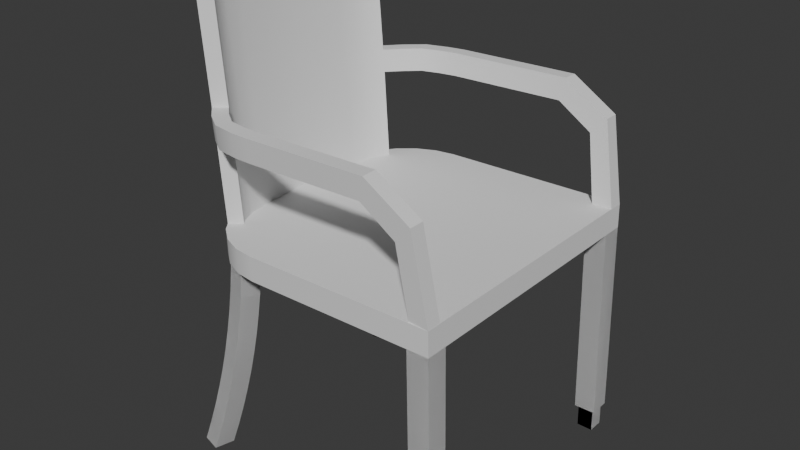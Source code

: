 # Source: Hotel-Espir_Desk_Chair.blend  (saved by Blender 4.2.66; exported with 4.5.12 LTS)
import bpy
from mathutils import Matrix  # noqa: F401  (used for matrix-valued properties, if any)

bpy.ops.wm.read_factory_settings(use_empty=True)
scene = bpy.context.scene
scene.name = 'Scene'

# ---- collections
col_collection = bpy.data.collections.new('Collection'); scene.collection.children.link(col_collection)

# ---- node groups
ng_smooth_by_angle = bpy.data.node_groups.new('Smooth by Angle', 'GeometryNodeTree')
_s = ng_smooth_by_angle.interface.new_socket(name='Mesh', in_out='OUTPUT', socket_type='NodeSocketGeometry')
_s = ng_smooth_by_angle.interface.new_socket(name='Mesh', in_out='INPUT', socket_type='NodeSocketGeometry')
_s = ng_smooth_by_angle.interface.new_socket(name='Angle', in_out='INPUT', socket_type='NodeSocketFloat')
_s.subtype = 'ANGLE'
_s.default_value = 0.5236
_s.min_value = 0.0
_s.max_value = 3.142
_s.description = 'Maximum face angle for smooth edges'
_s = ng_smooth_by_angle.interface.new_socket(name='Ignore Sharpness', in_out='INPUT', socket_type='NodeSocketBool')
_s.force_non_field = True
ng_smooth_by_angle.description = 'Set the sharpness of mesh edges based on the angle between the neighboring faces'
ng_smooth_by_angle.is_modifier = True
_N = ng_smooth_by_angle.nodes; _L = ng_smooth_by_angle.links
n0 = _N.new('GeometryNodeSetShadeSmooth'); n0.name = 'Set Shade Smooth'; n0.location = (120, -80)
n0.domain = 'EDGE'
n1 = _N.new('GeometryNodeSetShadeSmooth'); n1.name = 'Set Shade Smooth.001'; n1.location = (300, -80)
n2 = _N.new('NodeGroupOutput'); n2.name = 'Group Output'; n2.location = (480, -80)
n3 = _N.new('GeometryNodeInputMeshEdgeAngle'); n3.name = 'Edge Angle'; n3.location = (-440, -240)
n4 = _N.new('NodeGroupInput'); n4.name = 'Group Input'; n4.location = (-80, -80)
n5 = _N.new('GeometryNodeInputEdgeSmooth'); n5.name = 'Is Edge Smooth'; n5.location = (-260, -120)
n6 = _N.new('GeometryNodeInputShadeSmooth'); n6.name = 'Is Shade Smooth'; n6.location = (-440, -397)
n7 = _N.new('FunctionNodeCompare'); n7.name = 'Compare'; n7.location = (-260, -260)
n7.operation = 'LESS_EQUAL'
n7.inputs[6].default_value = (0.0, 0.0, 0.0, 0.0)
n7.inputs[7].default_value = (0.0, 0.0, 0.0, 0.0)
n8 = _N.new('FunctionNodeBooleanMath'); n8.name = 'Boolean Math.001'; n8.location = (-80, -260)
n9 = _N.new('NodeGroupInput'); n9.name = 'Group Input.001'; n9.location = (-440, -329)
n10 = _N.new('NodeGroupInput'); n10.name = 'Group Input.002'; n10.location = (-259, -189)
n11 = _N.new('FunctionNodeBooleanMath'); n11.name = 'Boolean Math'; n11.location = (-80, -149)
n11.operation = 'OR'
n12 = _N.new('FunctionNodeBooleanMath'); n12.name = 'Boolean Math.002'; n12.location = (-260, -380)
n12.operation = 'OR'
n13 = _N.new('NodeGroupInput'); n13.name = 'Group Input.003'; n13.location = (-440, -460)
_L.new(n3.outputs[0], n7.inputs[0])
_L.new(n1.outputs[0], n2.inputs[0])
_L.new(n9.outputs[1], n7.inputs[1])
_L.new(n7.outputs[0], n8.inputs[0])
_L.new(n4.outputs[0], n0.inputs[0])
_L.new(n0.outputs[0], n1.inputs[0])
_L.new(n8.outputs[0], n0.inputs[2])
_L.new(n10.outputs[2], n11.inputs[1])
_L.new(n5.outputs[0], n11.inputs[0])
_L.new(n11.outputs[0], n0.inputs[1])
_L.new(n13.outputs[2], n12.inputs[1])
_L.new(n6.outputs[0], n12.inputs[0])
_L.new(n12.outputs[0], n8.inputs[1])
n2.is_active_output = True

# ---- world
world_world = bpy.data.worlds.new('World'); scene.world = world_world
world_world.use_nodes = True; world_world.node_tree.nodes.clear()
_N = world_world.node_tree.nodes; _L = world_world.node_tree.links
n0 = _N.new('ShaderNodeOutputWorld'); n0.name = 'World Output'; n0.location = (300, 300)
n1 = _N.new('ShaderNodeBackground'); n1.name = 'Background'; n1.location = (10, 300)
n1.inputs[0].default_value = (0.05088, 0.05088, 0.05088, 1.0)
_L.new(n1.outputs[0], n0.inputs[0])
n0.is_active_output = True
world_world.color = (0.05088, 0.05088, 0.05088)
world_world.sun_shadow_jitter_overblur = 0.0

# ---- meshes
me_cube_002 = bpy.data.meshes.new('Cube.002')
me_cube_002.from_pydata([(-0.2514, 0.0, -0.02494), (-0.2523, 0.0, 0.0152), (0.2099, -0.2356, -0.0152), (0.1846, -0.2113, 0.02438), (0.2099, 0.0, -0.0152), (0.209, 0.0, 0.02494), (-0.1106, -0.2356, -0.02186), (-0.243, -0.1032, -0.02494), (-0.1448, -0.2311, -0.02266), (-0.1768, -0.2179, -0.0234), (-0.2042, -0.1968, -0.02404), (-0.2252, -0.1694, -0.02453), (-0.2385, -0.1374, -0.02484), (-0.2196, -0.1016, 0.01576), (-0.1099, -0.2113, 0.01832), (-0.2157, -0.1311, 0.01585), (-0.2049, -0.1571, 0.0161), (-0.1878, -0.1794, 0.0165), (-0.1654, -0.1966, 0.01702), (-0.1394, -0.2074, 0.01763), (0.1846, 0.0, 0.02438), (-0.228, 0.0, 0.01576), (0.209, -0.2356, 0.02494), (-0.1115, -0.2356, 0.01828), (-0.1458, -0.2311, 0.01748), (-0.1777, -0.2179, 0.01674), (-0.2051, -0.1968, 0.0161), (-0.2262, -0.1694, 0.01561), (-0.2394, -0.1374, 0.0153), (-0.2439, -0.1032, 0.0152), (-0.2704, -0.1374, 0.3881), (-0.2749, -0.1032, 0.388), (-0.2833, 0.0, 0.388), (-0.2466, -0.1311, 0.3887), (-0.2505, -0.1016, 0.3886), (-0.2589, 0.0, 0.3886), (-0.2725, -0.1032, 0.3546), (-0.2566, 0.0, 0.3552), (-0.2809, 0.0, 0.3546), (-0.2482, -0.1016, 0.3552), (-0.2335, -0.1571, 0.3556), (-0.2548, -0.1694, 0.3551), (-0.268, -0.1374, 0.3548), (-0.2443, -0.1311, 0.3553), (-0.2152, -0.1825, -0.0243), (-0.2161, -0.1825, 0.01584), (-0.1967, -0.1678, 0.01629), (-0.2424, -0.1844, 0.3556), (-0.223, -0.1697, 0.356), (-0.2672, 0.0, 0.1976), (-0.2344, -0.1016, 0.1981), (-0.241, -0.1694, 0.198), (-0.2588, -0.1032, 0.1976), (-0.2428, 0.0, 0.1981), (-0.2198, -0.1571, 0.1985), (-0.2543, -0.1374, 0.1977), (-0.2305, -0.1311, 0.1982), (-0.2292, -0.184, 0.1984), (-0.2098, -0.1693, 0.1989), (-0.264, 0.0, 0.1605), (-0.2313, -0.1016, 0.1611), (-0.2379, -0.1694, 0.1609), (-0.2263, -0.1838, 0.1613), (-0.2556, -0.1032, 0.1605), (-0.2397, 0.0, 0.1611), (-0.2166, -0.1571, 0.1614), (-0.2511, -0.1374, 0.1606), (-0.2274, -0.1311, 0.1612), (-0.2069, -0.1691, 0.1618), (-0.1857, -0.1876, 0.163), (-0.1884, -0.1887, 0.2001), (-0.2023, -0.2087, 0.1997), (-0.1996, -0.2076, 0.1626), (-0.1584, -0.2064, 0.1647), (-0.1607, -0.2082, 0.2018), (-0.1689, -0.2311, 0.2014), (-0.1666, -0.2293, 0.1643), (-0.1263, -0.2123, 0.1663), (-0.128, -0.2146, 0.2034), (-0.1301, -0.2388, 0.203), (-0.1284, -0.2366, 0.1659), (-0.09544, -0.215, 0.1676), (-0.09711, -0.2173, 0.2047), (-0.09815, -0.2417, 0.2043), (-0.09648, -0.2393, 0.1672), (0.101, -0.2152, 0.1732), (0.1092, -0.2176, 0.2103), (0.1092, -0.2419, 0.2099), (0.1009, -0.2395, 0.1727), (0.1589, -0.2152, 0.1357), (0.1846, -0.2173, 0.1636), (0.1844, -0.2416, 0.1633), (0.1587, -0.2395, 0.1353), (0.1763, -0.2091, 0.02379), (0.2088, -0.2113, 0.02492), (0.2089, -0.2356, 0.02485), (0.1758, -0.2334, 0.02372), (0.1738, -0.2355, -0.01013), (0.1738, -0.1997, -0.01013), (0.2096, -0.2355, -0.009512), (0.2096, -0.1997, -0.009512), (0.1816, -0.237, -0.3466), (0.1816, -0.2012, -0.3466), (0.2174, -0.2012, -0.3459), (0.2174, -0.237, -0.3459), (0.1869, -0.2058, -0.3852), (0.1869, -0.2325, -0.3852), (0.1862, -0.2058, -0.3465), (0.2135, -0.2058, -0.3853), (0.2128, -0.2058, -0.346), (0.2135, -0.2325, -0.3853), (0.2128, -0.2325, -0.346), (0.1862, -0.2325, -0.3465), (0.1738, 0.2355, -0.01013), (0.1738, 0.1997, -0.01013), (0.2096, 0.2355, -0.009512), (0.2096, 0.1997, -0.009512), (0.1816, 0.237, -0.3466), (0.1816, 0.2012, -0.3466), (0.2174, 0.2012, -0.3459), (0.2174, 0.237, -0.3459), (0.1869, 0.2058, -0.3852), (0.1869, 0.2325, -0.3852), (0.1862, 0.2058, -0.3465), (0.2135, 0.2058, -0.3853), (0.2128, 0.2058, -0.346), (0.2135, 0.2325, -0.3853), (0.2128, 0.2325, -0.346), (0.1862, 0.2325, -0.3465), (-0.2672, -0.2211, -0.3852), (-0.2033, -0.1917, -0.01919), (-0.2583, -0.1889, -0.3852), (-0.1945, -0.1596, -0.01919), (-0.235, -0.2299, -0.3852), (-0.1712, -0.2006, -0.01919), (-0.2262, -0.1978, -0.3852), (-0.1623, -0.1684, -0.01919), (-0.2567, -0.2163, -0.3486), (-0.2471, -0.2119, -0.312), (-0.2385, -0.2079, -0.2754), (-0.2307, -0.2043, -0.2388), (-0.2239, -0.2012, -0.2022), (-0.218, -0.1985, -0.1656), (-0.2129, -0.1962, -0.129), (-0.2088, -0.1943, -0.09239), (-0.2056, -0.1928, -0.05579), (-0.1968, -0.1607, -0.05579), (-0.2, -0.1621, -0.09239), (-0.2041, -0.164, -0.129), (-0.2091, -0.1663, -0.1656), (-0.215, -0.169, -0.2022), (-0.2219, -0.1722, -0.2388), (-0.2296, -0.1757, -0.2754), (-0.2383, -0.1797, -0.312), (-0.2478, -0.1841, -0.3486), (-0.1646, -0.1695, -0.05579), (-0.1678, -0.171, -0.09239), (-0.172, -0.1729, -0.129), (-0.177, -0.1752, -0.1656), (-0.1829, -0.1779, -0.2022), (-0.1897, -0.181, -0.2388), (-0.1975, -0.1846, -0.2754), (-0.2061, -0.1886, -0.312), (-0.2157, -0.193, -0.3486), (-0.1735, -0.2016, -0.05579), (-0.1767, -0.2031, -0.09239), (-0.1808, -0.205, -0.129), (-0.1858, -0.2073, -0.1656), (-0.1917, -0.21, -0.2022), (-0.1986, -0.2132, -0.2388), (-0.2063, -0.2167, -0.2754), (-0.215, -0.2207, -0.312), (-0.2245, -0.2251, -0.3486), (-0.2672, 0.2211, -0.3852), (-0.2033, 0.1917, -0.01919), (-0.2583, 0.1889, -0.3852), (-0.1945, 0.1596, -0.01919), (-0.235, 0.2299, -0.3852), (-0.1712, 0.2006, -0.01919), (-0.2262, 0.1978, -0.3852), (-0.1623, 0.1684, -0.01919), (-0.2567, 0.2163, -0.3486), (-0.2471, 0.2119, -0.312), (-0.2385, 0.2079, -0.2754), (-0.2307, 0.2043, -0.2388), (-0.2239, 0.2012, -0.2022), (-0.218, 0.1985, -0.1656), (-0.2129, 0.1962, -0.129), (-0.2088, 0.1943, -0.09239), (-0.2056, 0.1928, -0.05579), (-0.1968, 0.1607, -0.05579), (-0.2, 0.1621, -0.09239), (-0.2041, 0.164, -0.129), (-0.2091, 0.1663, -0.1656), (-0.215, 0.169, -0.2022), (-0.2219, 0.1722, -0.2388), (-0.2296, 0.1757, -0.2754), (-0.2383, 0.1797, -0.312), (-0.2478, 0.1841, -0.3486), (-0.1646, 0.1695, -0.05579), (-0.1678, 0.171, -0.09239), (-0.172, 0.1729, -0.129), (-0.177, 0.1752, -0.1656), (-0.1829, 0.1779, -0.2022), (-0.1897, 0.181, -0.2388), (-0.1975, 0.1846, -0.2754), (-0.2061, 0.1886, -0.312), (-0.2157, 0.193, -0.3486), (-0.1735, 0.2016, -0.05579), (-0.1767, 0.2031, -0.09239), (-0.1808, 0.205, -0.129), (-0.1858, 0.2073, -0.1656), (-0.1917, 0.21, -0.2022), (-0.1986, 0.2132, -0.2388), (-0.2063, 0.2167, -0.2754), (-0.215, 0.2207, -0.312), (-0.2245, 0.2251, -0.3486)], [], [(2, 22, 23, 6), (4, 5, 22, 2), (20, 21, 13, 15, 16, 46, 17, 18, 19, 14, 3), (7, 29, 1, 0), (6, 23, 24, 8), (8, 24, 25, 9), (9, 25, 26, 10), (44, 45, 27, 11), (11, 27, 28, 12), (12, 28, 29, 7), (0, 4, 2, 6, 8, 9, 10, 44, 11, 12, 7), (20, 3, 22, 5), (14, 19, 24, 23), (19, 18, 25, 24), (18, 17, 26, 25), (57, 58, 48, 47), (33, 30, 42, 43), (39, 37, 35, 34), (38, 36, 31, 32), (3, 14, 23, 22), (33, 34, 31, 30), (34, 35, 32, 31), (36, 42, 30, 31), (42, 41, 40, 43), (43, 39, 34, 33), (55, 51, 41, 42), (56, 50, 39, 43), (54, 56, 43, 40), (52, 55, 42, 36), (49, 52, 36, 38), (50, 53, 37, 39), (47, 48, 40, 41), (17, 46, 45, 26), (10, 26, 45, 44), (54, 40, 48, 58), (51, 57, 47, 41), (61, 62, 57, 51), (65, 54, 58, 68), (60, 64, 53, 50), (59, 63, 52, 49), (63, 66, 55, 52), (65, 67, 56, 54), (67, 60, 50, 56), (66, 61, 51, 55), (57, 62, 72, 71), (45, 46, 68, 62), (28, 27, 61, 66), (15, 13, 60, 67), (16, 15, 67, 65), (29, 28, 66, 63), (1, 29, 63, 59), (13, 21, 64, 60), (16, 65, 68, 46), (27, 45, 62, 61), (71, 72, 76, 75), (68, 58, 70, 69), (58, 57, 71, 70), (62, 68, 69, 72), (75, 76, 80, 79), (69, 70, 74, 73), (72, 69, 73, 76), (70, 71, 75, 74), (80, 77, 81, 84), (73, 74, 78, 77), (76, 73, 77, 80), (74, 75, 79, 78), (81, 82, 86, 85), (78, 79, 83, 82), (79, 80, 84, 83), (77, 78, 82, 81), (88, 85, 89, 92), (84, 81, 85, 88), (82, 83, 87, 86), (83, 84, 88, 87), (91, 92, 96, 95), (86, 87, 91, 90), (87, 88, 92, 91), (85, 86, 90, 89), (96, 93, 94, 95), (89, 90, 94, 93), (92, 89, 93, 96), (90, 91, 95, 94), (101, 97, 98, 102), (102, 98, 100, 103), (103, 100, 99, 104), (104, 99, 97, 101), (100, 98, 97, 99), (104, 101, 112, 111), (102, 103, 109, 107), (110, 111, 112, 106), (108, 109, 111, 110), (105, 107, 109, 108), (106, 112, 107, 105), (101, 102, 107, 112), (103, 104, 111, 109), (105, 108, 110, 106), (117, 118, 114, 113), (118, 119, 116, 114), (119, 120, 115, 116), (120, 117, 113, 115), (116, 115, 113, 114), (120, 127, 128, 117), (118, 123, 125, 119), (126, 122, 128, 127), (124, 126, 127, 125), (121, 124, 125, 123), (122, 121, 123, 128), (117, 128, 123, 118), (119, 125, 127, 120), (121, 122, 126, 124), (145, 130, 132, 146), (146, 132, 136, 155), (155, 136, 134, 164), (164, 134, 130, 145), (131, 135, 133, 129), (136, 132, 130, 134), (133, 172, 137, 129), (172, 171, 138, 137), (171, 170, 139, 138), (170, 169, 140, 139), (169, 168, 141, 140), (168, 167, 142, 141), (167, 166, 143, 142), (166, 165, 144, 143), (165, 164, 145, 144), (135, 163, 172, 133), (163, 162, 171, 172), (162, 161, 170, 171), (161, 160, 169, 170), (160, 159, 168, 169), (159, 158, 167, 168), (158, 157, 166, 167), (157, 156, 165, 166), (156, 155, 164, 165), (131, 154, 163, 135), (154, 153, 162, 163), (153, 152, 161, 162), (152, 151, 160, 161), (151, 150, 159, 160), (150, 149, 158, 159), (149, 148, 157, 158), (148, 147, 156, 157), (147, 146, 155, 156), (129, 137, 154, 131), (137, 138, 153, 154), (138, 139, 152, 153), (139, 140, 151, 152), (140, 141, 150, 151), (141, 142, 149, 150), (142, 143, 148, 149), (143, 144, 147, 148), (144, 145, 146, 147), (189, 190, 176, 174), (190, 199, 180, 176), (199, 208, 178, 180), (208, 189, 174, 178), (175, 173, 177, 179), (180, 178, 174, 176), (177, 173, 181, 216), (216, 181, 182, 215), (215, 182, 183, 214), (214, 183, 184, 213), (213, 184, 185, 212), (212, 185, 186, 211), (211, 186, 187, 210), (210, 187, 188, 209), (209, 188, 189, 208), (179, 177, 216, 207), (207, 216, 215, 206), (206, 215, 214, 205), (205, 214, 213, 204), (204, 213, 212, 203), (203, 212, 211, 202), (202, 211, 210, 201), (201, 210, 209, 200), (200, 209, 208, 199), (175, 179, 207, 198), (198, 207, 206, 197), (197, 206, 205, 196), (196, 205, 204, 195), (195, 204, 203, 194), (194, 203, 202, 193), (193, 202, 201, 192), (192, 201, 200, 191), (191, 200, 199, 190), (173, 175, 198, 181), (181, 198, 197, 182), (182, 197, 196, 183), (183, 196, 195, 184), (184, 195, 194, 185), (185, 194, 193, 186), (186, 193, 192, 187), (187, 192, 191, 188), (188, 191, 190, 189)])
me_cube_002.polygons.foreach_set('use_smooth', [1, 1, 1, 1, 1, 1, 1, 1, 1, 1, 1, 1, 1, 1, 1, 1, 1, 1, 1, 1, 1, 1, 1, 1, 1, 1, 1, 1, 1, 1, 1, 1, 1, 1, 1, 1, 1, 1, 1, 1, 1, 1, 1, 1, 1, 1, 1, 1, 1, 1, 1, 1, 1, 1, 1, 1, 1, 1, 1, 1, 1, 1, 1, 1, 1, 1, 1, 1, 1, 1, 1, 1, 1, 1, 1, 1, 1, 1, 1, 1, 1, 1, 0, 0, 0, 0, 0, 0, 0, 0, 0, 0, 0, 0, 0, 0, 0, 0, 0, 0, 0, 0, 0, 0, 0, 0, 0, 0, 0, 0, 0, 0, 0, 0, 0, 0, 0, 0, 0, 0, 0, 0, 0, 0, 0, 0, 0, 0, 0, 0, 0, 0, 0, 0, 0, 0, 0, 0, 0, 0, 0, 0, 0, 0, 0, 0, 0, 0, 0, 0, 0, 0, 0, 0, 0, 0, 0, 0, 0, 0, 0, 0, 0, 0, 0, 0, 0, 0, 0, 0, 0, 0, 0, 0, 0, 0, 0, 0, 0, 0, 0, 0, 0, 0, 0, 0, 0, 0, 0, 0, 0, 0, 0, 0])
_uv = me_cube_002.uv_layers.new(name='UVMap')
_uv.uv.foreach_set('vector', [0.375, 0.75, 0.625, 0.75, 0.625, 0.921, 0.375, 0.921, 0.375, 0.5, 0.625, 0.5, 0.625, 0.75, 0.375, 0.75, 0.6395, 0.5291, 0.8605, 0.5291, 0.8605, 0.59, 0.8581, 0.6253, 0.8517, 0.6563, 0.8468, 0.669, 0.8415, 0.683, 0.8282, 0.7034, 0.8126, 0.7163, 0.795, 0.7209, 0.6395, 0.7209, 0.375, 0.1581, 0.625, 0.1581, 0.625, 0.25, 0.375, 0.25, 0.375, 0.921, 0.625, 0.921, 0.625, 0.9414, 0.375, 0.9414, 0.375, 0.9414, 0.625, 0.9414, 0.625, 0.9605, 0.375, 0.9605, 0.375, 0.9605, 0.625, 0.9605, 0.625, 1.0, 0.375, 1.0, 0.375, 0.04131, 0.625, 0.04131, 0.625, 0.07903, 0.375, 0.07903, 0.375, 0.07903, 0.625, 0.07903, 0.625, 0.1172, 0.375, 0.1172, 0.375, 0.1172, 0.625, 0.1172, 0.625, 0.1581, 0.375, 0.1581, 0.125, 0.5, 0.375, 0.5, 0.375, 0.75, 0.204, 0.75, 0.1836, 0.7446, 0.1645, 0.7288, 0.1481, 0.7037, 0.1416, 0.6866, 0.1356, 0.671, 0.1277, 0.6328, 0.125, 0.5919, 0.6395, 0.5291, 0.6395, 0.7209, 0.625, 0.75, 0.625, 0.5, 0.795, 0.7209, 0.8126, 0.7163, 0.8164, 0.7446, 0.796, 0.75, 0.8126, 0.7163, 0.8282, 0.7034, 0.8355, 0.7288, 0.8164, 0.7446, 0.8282, 0.7034, 0.8415, 0.683, 0.8519, 0.7037, 0.8355, 0.7288, 0.8584, 0.6866, 0.8468, 0.669, 0.8468, 0.669, 0.8584, 0.6866, 0.8581, 0.6253, 0.625, 0.1172, 0.625, 0.1172, 0.8581, 0.6253, 0.8605, 0.59, 0.8605, 0.5291, 0.8605, 0.5291, 0.8605, 0.59, 0.625, 0.25, 0.625, 0.1581, 0.625, 0.1581, 0.625, 0.25, 0.6395, 0.7209, 0.795, 0.7209, 0.796, 0.75, 0.625, 0.75, 0.8581, 0.6253, 0.8605, 0.59, 0.875, 0.5919, 0.8723, 0.6328, 0.8605, 0.59, 0.8605, 0.5291, 0.875, 0.5, 0.875, 0.5919, 0.625, 0.1581, 0.625, 0.1172, 0.625, 0.1172, 0.625, 0.1581, 0.625, 0.1172, 0.625, 0.07903, 0.8517, 0.6563, 0.8581, 0.6253, 0.8581, 0.6253, 0.8605, 0.59, 0.8605, 0.59, 0.8581, 0.6253, 0.625, 0.1172, 0.625, 0.07903, 0.625, 0.07903, 0.625, 0.1172, 0.8581, 0.6253, 0.8605, 0.59, 0.8605, 0.59, 0.8581, 0.6253, 0.8517, 0.6563, 0.8581, 0.6253, 0.8581, 0.6253, 0.8517, 0.6563, 0.625, 0.1581, 0.625, 0.1172, 0.625, 0.1172, 0.625, 0.1581, 0.625, 0.25, 0.625, 0.1581, 0.625, 0.1581, 0.625, 0.25, 0.8605, 0.59, 0.8605, 0.5291, 0.8605, 0.5291, 0.8605, 0.59, 0.8584, 0.6866, 0.8468, 0.669, 0.8517, 0.6563, 0.625, 0.07903, 0.8415, 0.683, 0.8468, 0.669, 0.8584, 0.6866, 0.8519, 0.7037, 0.375, 0.0, 0.625, 0.0, 0.625, 0.04131, 0.375, 0.04131, 0.8517, 0.6563, 0.8517, 0.6563, 0.8468, 0.669, 0.8468, 0.669, 0.625, 0.07903, 0.8584, 0.6866, 0.8584, 0.6866, 0.625, 0.07903, 0.625, 0.07903, 0.8584, 0.6866, 0.8584, 0.6866, 0.625, 0.07903, 0.8517, 0.6563, 0.8517, 0.6563, 0.8468, 0.669, 0.8468, 0.669, 0.8605, 0.59, 0.8605, 0.5291, 0.8605, 0.5291, 0.8605, 0.59, 0.625, 0.25, 0.625, 0.1581, 0.625, 0.1581, 0.625, 0.25, 0.625, 0.1581, 0.625, 0.1172, 0.625, 0.1172, 0.625, 0.1581, 0.8517, 0.6563, 0.8581, 0.6253, 0.8581, 0.6253, 0.8517, 0.6563, 0.8581, 0.6253, 0.8605, 0.59, 0.8605, 0.59, 0.8581, 0.6253, 0.625, 0.1172, 0.625, 0.07903, 0.625, 0.07903, 0.625, 0.1172, 0.8584, 0.6866, 0.8584, 0.6866, 0.8584, 0.6866, 0.8584, 0.6866, 0.8584, 0.6866, 0.8468, 0.669, 0.8468, 0.669, 0.8584, 0.6866, 0.625, 0.1172, 0.625, 0.07903, 0.625, 0.07903, 0.625, 0.1172, 0.8581, 0.6253, 0.8605, 0.59, 0.8605, 0.59, 0.8581, 0.6253, 0.8517, 0.6563, 0.8581, 0.6253, 0.8581, 0.6253, 0.8517, 0.6563, 0.625, 0.1581, 0.625, 0.1172, 0.625, 0.1172, 0.625, 0.1581, 0.625, 0.25, 0.625, 0.1581, 0.625, 0.1581, 0.625, 0.25, 0.8605, 0.59, 0.8605, 0.5291, 0.8605, 0.5291, 0.8605, 0.59, 0.8517, 0.6563, 0.8517, 0.6563, 0.8468, 0.669, 0.8468, 0.669, 0.625, 0.07903, 0.8584, 0.6866, 0.8584, 0.6866, 0.625, 0.07903, 0.8584, 0.6866, 0.8584, 0.6866, 0.8584, 0.6866, 0.8584, 0.6866, 0.8468, 0.669, 0.8468, 0.669, 0.8468, 0.669, 0.8468, 0.669, 0.8468, 0.669, 0.8584, 0.6866, 0.8584, 0.6866, 0.8468, 0.669, 0.8584, 0.6866, 0.8468, 0.669, 0.8468, 0.669, 0.8584, 0.6866, 0.8584, 0.6866, 0.8584, 0.6866, 0.8584, 0.6866, 0.8584, 0.6866, 0.8468, 0.669, 0.8468, 0.669, 0.8468, 0.669, 0.8468, 0.669, 0.8584, 0.6866, 0.8468, 0.669, 0.8468, 0.669, 0.8584, 0.6866, 0.8468, 0.669, 0.8584, 0.6866, 0.8584, 0.6866, 0.8468, 0.669, 0.8584, 0.6866, 0.8468, 0.669, 0.8468, 0.669, 0.8584, 0.6866, 0.8468, 0.669, 0.8468, 0.669, 0.8468, 0.669, 0.8468, 0.669, 0.8584, 0.6866, 0.8468, 0.669, 0.8468, 0.669, 0.8584, 0.6866, 0.8468, 0.669, 0.8584, 0.6866, 0.8584, 0.6866, 0.8468, 0.669, 0.8468, 0.669, 0.8468, 0.669, 0.8468, 0.669, 0.8468, 0.669, 0.8468, 0.669, 0.8584, 0.6866, 0.8584, 0.6866, 0.8468, 0.669, 0.8584, 0.6866, 0.8584, 0.6866, 0.8584, 0.6866, 0.8584, 0.6866, 0.8468, 0.669, 0.8468, 0.669, 0.8468, 0.669, 0.8468, 0.669, 0.8584, 0.6866, 0.8468, 0.669, 0.8468, 0.669, 0.8584, 0.6866, 0.8584, 0.6866, 0.8468, 0.669, 0.8468, 0.669, 0.8584, 0.6866, 0.8468, 0.669, 0.8584, 0.6866, 0.8584, 0.6866, 0.8468, 0.669, 0.8584, 0.6866, 0.8584, 0.6866, 0.8584, 0.6866, 0.8584, 0.6866, 0.8584, 0.6866, 0.8584, 0.6866, 0.8584, 0.6866, 0.8584, 0.6866, 0.8468, 0.669, 0.8584, 0.6866, 0.8584, 0.6866, 0.8468, 0.669, 0.8584, 0.6866, 0.8584, 0.6866, 0.8584, 0.6866, 0.8584, 0.6866, 0.8468, 0.669, 0.8468, 0.669, 0.8468, 0.669, 0.8468, 0.669, 0.8584, 0.6866, 0.8468, 0.669, 0.8468, 0.669, 0.8584, 0.6866, 0.8468, 0.669, 0.8468, 0.669, 0.8468, 0.669, 0.8468, 0.669, 0.8584, 0.6866, 0.8468, 0.669, 0.8468, 0.669, 0.8584, 0.6866, 0.8468, 0.669, 0.8584, 0.6866, 0.8584, 0.6866, 0.8468, 0.669, 0.396, 0.0, 0.625, 0.0, 0.625, 0.25, 0.396, 0.25, 0.396, 0.25, 0.625, 0.25, 0.625, 0.5, 0.396, 0.5, 0.396, 0.5, 0.625, 0.5, 0.625, 0.75, 0.396, 0.75, 0.396, 0.75, 0.625, 0.75, 0.625, 1.0, 0.396, 1.0, 0.625, 0.5, 0.875, 0.5, 0.875, 0.75, 0.625, 0.75, 0.396, 0.75, 0.396, 1.0, 0.396, 1.0, 0.396, 0.75, 0.396, 0.25, 0.396, 0.5, 0.396, 0.5, 0.396, 0.25, 0.375, 0.75, 0.396, 0.75, 0.396, 1.0, 0.375, 1.0, 0.375, 0.5, 0.396, 0.5, 0.396, 0.75, 0.375, 0.75, 0.375, 0.25, 0.396, 0.25, 0.396, 0.5, 0.375, 0.5, 0.375, 0.0, 0.396, 0.0, 0.396, 0.25, 0.375, 0.25, 0.396, 0.0, 0.396, 0.25, 0.396, 0.25, 0.396, 0.0, 0.396, 0.5, 0.396, 0.75, 0.396, 0.75, 0.396, 0.5, 0.375, 0.25, 0.375, 0.5, 0.375, 0.75, 0.375, 1.0, 0.396, 0.0, 0.396, 0.25, 0.625, 0.25, 0.625, 0.0, 0.396, 0.25, 0.396, 0.5, 0.625, 0.5, 0.625, 0.25, 0.396, 0.5, 0.396, 0.75, 0.625, 0.75, 0.625, 0.5, 0.396, 0.75, 0.396, 1.0, 0.625, 1.0, 0.625, 0.75, 0.625, 0.5, 0.625, 0.75, 0.875, 0.75, 0.875, 0.5, 0.396, 0.75, 0.396, 0.75, 0.396, 1.0, 0.396, 1.0, 0.396, 0.25, 0.396, 0.25, 0.396, 0.5, 0.396, 0.5, 0.375, 0.75, 0.375, 1.0, 0.396, 1.0, 0.396, 0.75, 0.375, 0.5, 0.375, 0.75, 0.396, 0.75, 0.396, 0.5, 0.375, 0.25, 0.375, 0.5, 0.396, 0.5, 0.396, 0.25, 0.375, 0.0, 0.375, 0.25, 0.396, 0.25, 0.396, 0.0, 0.396, 0.0, 0.396, 0.0, 0.396, 0.25, 0.396, 0.25, 0.396, 0.5, 0.396, 0.5, 0.396, 0.75, 0.396, 0.75, 0.375, 0.25, 0.375, 1.0, 0.375, 0.75, 0.375, 0.5, 0.6, 0.0, 0.625, 0.0, 0.625, 0.25, 0.6, 0.25, 0.6, 0.25, 0.625, 0.25, 0.625, 0.5, 0.6, 0.5, 0.6, 0.5, 0.625, 0.5, 0.625, 0.75, 0.6, 0.75, 0.6, 0.75, 0.625, 0.75, 0.625, 1.0, 0.6, 1.0, 0.125, 0.5, 0.375, 0.5, 0.375, 0.75, 0.125, 0.75, 0.625, 0.5, 0.875, 0.5, 0.875, 0.75, 0.625, 0.75, 0.375, 0.75, 0.4, 0.75, 0.4, 1.0, 0.375, 1.0, 0.4, 0.75, 0.425, 0.75, 0.425, 1.0, 0.4, 1.0, 0.425, 0.75, 0.45, 0.75, 0.45, 1.0, 0.425, 1.0, 0.45, 0.75, 0.475, 0.75, 0.475, 1.0, 0.45, 1.0, 0.475, 0.75, 0.5, 0.75, 0.5, 1.0, 0.475, 1.0, 0.5, 0.75, 0.525, 0.75, 0.525, 1.0, 0.5, 1.0, 0.525, 0.75, 0.55, 0.75, 0.55, 1.0, 0.525, 1.0, 0.55, 0.75, 0.575, 0.75, 0.575, 1.0, 0.55, 1.0, 0.575, 0.75, 0.6, 0.75, 0.6, 1.0, 0.575, 1.0, 0.375, 0.5, 0.4, 0.5, 0.4, 0.75, 0.375, 0.75, 0.4, 0.5, 0.425, 0.5, 0.425, 0.75, 0.4, 0.75, 0.425, 0.5, 0.45, 0.5, 0.45, 0.75, 0.425, 0.75, 0.45, 0.5, 0.475, 0.5, 0.475, 0.75, 0.45, 0.75, 0.475, 0.5, 0.5, 0.5, 0.5, 0.75, 0.475, 0.75, 0.5, 0.5, 0.525, 0.5, 0.525, 0.75, 0.5, 0.75, 0.525, 0.5, 0.55, 0.5, 0.55, 0.75, 0.525, 0.75, 0.55, 0.5, 0.575, 0.5, 0.575, 0.75, 0.55, 0.75, 0.575, 0.5, 0.6, 0.5, 0.6, 0.75, 0.575, 0.75, 0.375, 0.25, 0.4, 0.25, 0.4, 0.5, 0.375, 0.5, 0.4, 0.25, 0.425, 0.25, 0.425, 0.5, 0.4, 0.5, 0.425, 0.25, 0.45, 0.25, 0.45, 0.5, 0.425, 0.5, 0.45, 0.25, 0.475, 0.25, 0.475, 0.5, 0.45, 0.5, 0.475, 0.25, 0.5, 0.25, 0.5, 0.5, 0.475, 0.5, 0.5, 0.25, 0.525, 0.25, 0.525, 0.5, 0.5, 0.5, 0.525, 0.25, 0.55, 0.25, 0.55, 0.5, 0.525, 0.5, 0.55, 0.25, 0.575, 0.25, 0.575, 0.5, 0.55, 0.5, 0.575, 0.25, 0.6, 0.25, 0.6, 0.5, 0.575, 0.5, 0.375, 0.0, 0.4, 0.0, 0.4, 0.25, 0.375, 0.25, 0.4, 0.0, 0.425, 0.0, 0.425, 0.25, 0.4, 0.25, 0.425, 0.0, 0.45, 0.0, 0.45, 0.25, 0.425, 0.25, 0.45, 0.0, 0.475, 0.0, 0.475, 0.25, 0.45, 0.25, 0.475, 0.0, 0.5, 0.0, 0.5, 0.25, 0.475, 0.25, 0.5, 0.0, 0.525, 0.0, 0.525, 0.25, 0.5, 0.25, 0.525, 0.0, 0.55, 0.0, 0.55, 0.25, 0.525, 0.25, 0.55, 0.0, 0.575, 0.0, 0.575, 0.25, 0.55, 0.25, 0.575, 0.0, 0.6, 0.0, 0.6, 0.25, 0.575, 0.25, 0.6, 0.0, 0.6, 0.25, 0.625, 0.25, 0.625, 0.0, 0.6, 0.25, 0.6, 0.5, 0.625, 0.5, 0.625, 0.25, 0.6, 0.5, 0.6, 0.75, 0.625, 0.75, 0.625, 0.5, 0.6, 0.75, 0.6, 1.0, 0.625, 1.0, 0.625, 0.75, 0.125, 0.5, 0.125, 0.75, 0.375, 0.75, 0.375, 0.5, 0.625, 0.5, 0.625, 0.75, 0.875, 0.75, 0.875, 0.5, 0.375, 0.75, 0.375, 1.0, 0.4, 1.0, 0.4, 0.75, 0.4, 0.75, 0.4, 1.0, 0.425, 1.0, 0.425, 0.75, 0.425, 0.75, 0.425, 1.0, 0.45, 1.0, 0.45, 0.75, 0.45, 0.75, 0.45, 1.0, 0.475, 1.0, 0.475, 0.75, 0.475, 0.75, 0.475, 1.0, 0.5, 1.0, 0.5, 0.75, 0.5, 0.75, 0.5, 1.0, 0.525, 1.0, 0.525, 0.75, 0.525, 0.75, 0.525, 1.0, 0.55, 1.0, 0.55, 0.75, 0.55, 0.75, 0.55, 1.0, 0.575, 1.0, 0.575, 0.75, 0.575, 0.75, 0.575, 1.0, 0.6, 1.0, 0.6, 0.75, 0.375, 0.5, 0.375, 0.75, 0.4, 0.75, 0.4, 0.5, 0.4, 0.5, 0.4, 0.75, 0.425, 0.75, 0.425, 0.5, 0.425, 0.5, 0.425, 0.75, 0.45, 0.75, 0.45, 0.5, 0.45, 0.5, 0.45, 0.75, 0.475, 0.75, 0.475, 0.5, 0.475, 0.5, 0.475, 0.75, 0.5, 0.75, 0.5, 0.5, 0.5, 0.5, 0.5, 0.75, 0.525, 0.75, 0.525, 0.5, 0.525, 0.5, 0.525, 0.75, 0.55, 0.75, 0.55, 0.5, 0.55, 0.5, 0.55, 0.75, 0.575, 0.75, 0.575, 0.5, 0.575, 0.5, 0.575, 0.75, 0.6, 0.75, 0.6, 0.5, 0.375, 0.25, 0.375, 0.5, 0.4, 0.5, 0.4, 0.25, 0.4, 0.25, 0.4, 0.5, 0.425, 0.5, 0.425, 0.25, 0.425, 0.25, 0.425, 0.5, 0.45, 0.5, 0.45, 0.25, 0.45, 0.25, 0.45, 0.5, 0.475, 0.5, 0.475, 0.25, 0.475, 0.25, 0.475, 0.5, 0.5, 0.5, 0.5, 0.25, 0.5, 0.25, 0.5, 0.5, 0.525, 0.5, 0.525, 0.25, 0.525, 0.25, 0.525, 0.5, 0.55, 0.5, 0.55, 0.25, 0.55, 0.25, 0.55, 0.5, 0.575, 0.5, 0.575, 0.25, 0.575, 0.25, 0.575, 0.5, 0.6, 0.5, 0.6, 0.25, 0.375, 0.0, 0.375, 0.25, 0.4, 0.25, 0.4, 0.0, 0.4, 0.0, 0.4, 0.25, 0.425, 0.25, 0.425, 0.0, 0.425, 0.0, 0.425, 0.25, 0.45, 0.25, 0.45, 0.0, 0.45, 0.0, 0.45, 0.25, 0.475, 0.25, 0.475, 0.0, 0.475, 0.0, 0.475, 0.25, 0.5, 0.25, 0.5, 0.0, 0.5, 0.0, 0.5, 0.25, 0.525, 0.25, 0.525, 0.0, 0.525, 0.0, 0.525, 0.25, 0.55, 0.25, 0.55, 0.0, 0.55, 0.0, 0.55, 0.25, 0.575, 0.25, 0.575, 0.0, 0.575, 0.0, 0.575, 0.25, 0.6, 0.25, 0.6, 0.0])
me_cube_002.update()

# ---- objects
ob_chair = bpy.data.objects.new('Chair', me_cube_002)

# ---- transforms, parenting, visibility, modifiers, constraints
ob_chair.location = (0.0, 0.0, 0.3851)
_m = ob_chair.modifiers.new('Mirror', 'MIRROR')
_m.use_axis = (False, True, False)
_m.use_clip = True
_m = ob_chair.modifiers.new('Smooth by Angle', 'NODES')
_m.node_group = ng_smooth_by_angle
_m.use_pin_to_last = True
_m.show_group_selector = False

# ---- collection membership
col_collection.objects.link(ob_chair)

# ---- scene / render settings (as saved in the file)
scene.frame_start = 1; scene.frame_end = 250; scene.frame_set(1)
scene.render.engine = 'BLENDER_EEVEE_NEXT'
bpy.context.view_layer.update()

# ---- added for rendering (the .blend has no active camera and no usable light): camera, sun
cam_auto = bpy.data.cameras.new('AutoCamera')
cam_auto.lens = 50.0
cam_auto.sensor_width = 36.0
cam_auto.clip_end = 1000.0
ob_auto_camera = bpy.data.objects.new('AutoCamera', cam_auto)
scene.collection.objects.link(ob_auto_camera)
ob_auto_camera.location = (0.930261, -1.15583, 1.15731)
ob_auto_camera.rotation_euler = (1.09748, -7.21219e-08, 0.694738)
scene.camera = ob_auto_camera
light_auto_sun = bpy.data.lights.new('AutoSun', 'SUN')
light_auto_sun.energy = 3.0
light_auto_sun.angle = 0.0523599
ob_auto_sun = bpy.data.objects.new('AutoSun', light_auto_sun)
scene.collection.objects.link(ob_auto_sun)
ob_auto_sun.rotation_euler = (0.872665, 0.174533, 0.523599)
bpy.context.view_layer.update()
